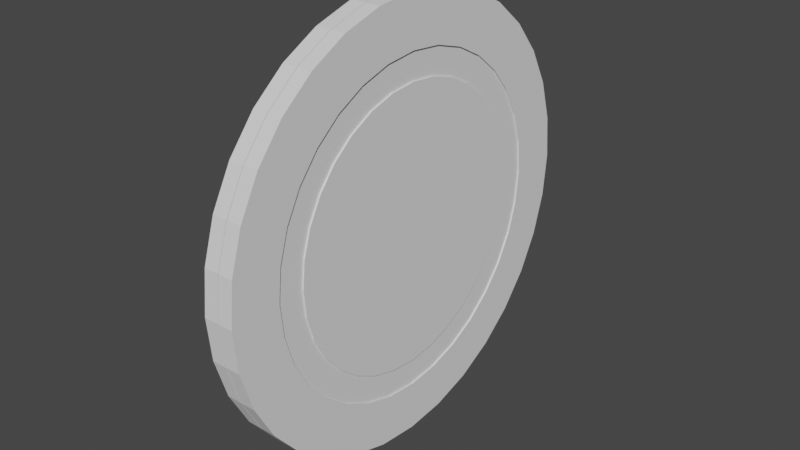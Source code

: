 # Source: rueda.blend  (saved by Blender 2.92.15; exported with 4.5.12 LTS)
import bpy
from mathutils import Matrix  # noqa: F401  (used for matrix-valued properties, if any)

bpy.ops.wm.read_factory_settings(use_empty=True)
scene = bpy.context.scene
scene.name = 'Scene'

# ---- collections
col_collection = bpy.data.collections.new('Collection'); scene.collection.children.link(col_collection)

# ---- world
world_world = bpy.data.worlds.new('World'); scene.world = world_world
world_world.use_nodes = True; world_world.node_tree.nodes.clear()
_N = world_world.node_tree.nodes; _L = world_world.node_tree.links
n0 = _N.new('ShaderNodeOutputWorld'); n0.name = 'World Output'; n0.location = (300, 300)
n1 = _N.new('ShaderNodeBackground'); n1.name = 'Background'; n1.location = (10, 300)
n1.inputs[0].default_value = (0.05088, 0.05088, 0.05088, 1.0)
_L.new(n1.outputs[0], n0.inputs[0])
n0.is_active_output = True
world_world.color = (0.05088, 0.05088, 0.05088)
world_world.use_sun_shadow = False
world_world.sun_shadow_jitter_overblur = 0.0

# ---- meshes
me_cylinder = bpy.data.meshes.new('Cylinder')
me_cylinder.from_pydata([(-8.931e-08, 0.7661, -1.0), (0.0, 1.0, 1.0), (0.1495, 0.7514, -1.0), (0.1951, 0.9808, 1.0), (0.2932, 0.7078, -1.0), (0.3827, 0.9239, 1.0), (0.4256, 0.637, -1.0), (0.5556, 0.8315, 1.0), (0.5417, 0.5417, -1.0), (0.7071, 0.7071, 1.0), (0.637, 0.4256, -1.0), (0.8315, 0.5556, 1.0), (0.7078, 0.2932, -1.0), (0.9239, 0.3827, 1.0), (0.7514, 0.1495, -1.0), (0.9808, 0.1951, 1.0), (0.7661, 3.96e-08, -1.0), (1.0, 7.55e-08, 1.0), (0.7514, -0.1495, -1.0), (0.9808, -0.1951, 1.0), (0.7078, -0.2932, -1.0), (0.9239, -0.3827, 1.0), (0.637, -0.4256, -1.0), (0.8315, -0.5556, 1.0), (0.5417, -0.5417, -1.0), (0.7071, -0.7071, 1.0), (0.4256, -0.637, -1.0), (0.5556, -0.8315, 1.0), (0.2932, -0.7078, -1.0), (0.3827, -0.9239, 1.0), (0.1495, -0.7514, -1.0), (0.1951, -0.9808, 1.0), (-2.54e-07, -0.7661, -1.0), (-3.258e-07, -1.0, 1.0), (-0.1495, -0.7514, -1.0), (-0.1951, -0.9808, 1.0), (-0.2932, -0.7078, -1.0), (-0.3827, -0.9239, 1.0), (-0.4256, -0.637, -1.0), (-0.5556, -0.8315, 1.0), (-0.5417, -0.5417, -1.0), (-0.7071, -0.7071, 1.0), (-0.637, -0.4256, -1.0), (-0.8315, -0.5556, 1.0), (-0.7078, -0.2932, -1.0), (-0.9239, -0.3827, 1.0), (-0.7514, -0.1495, -1.0), (-0.9808, -0.1951, 1.0), (-0.7661, 7.52e-07, -1.0), (-1.0, 9.656e-07, 1.0), (-0.7514, 0.1495, -1.0), (-0.9808, 0.1951, 1.0), (-0.7078, 0.2932, -1.0), (-0.9239, 0.3827, 1.0), (-0.637, 0.4256, -1.0), (-0.8315, 0.5556, 1.0), (-0.5417, 0.5417, -1.0), (-0.7071, 0.7071, 1.0), (-0.4256, 0.637, -1.0), (-0.5556, 0.8315, 1.0), (-0.2932, 0.7078, -1.0), (-0.3827, 0.9239, 1.0), (-0.1495, 0.7514, -1.0), (-0.1951, 0.9808, 1.0), (0.0, 1.0, -1.0), (0.1951, 0.9808, -1.0), (0.3827, 0.9239, -1.0), (0.5556, 0.8315, -1.0), (0.7071, 0.7071, -1.0), (0.8315, 0.5556, -1.0), (0.9239, 0.3827, -1.0), (0.9808, 0.1951, -1.0), (1.0, 7.55e-08, -1.0), (0.9808, -0.1951, -1.0), (0.9239, -0.3827, -1.0), (0.8315, -0.5556, -1.0), (0.7071, -0.7071, -1.0), (0.5556, -0.8315, -1.0), (0.3827, -0.9239, -1.0), (0.1951, -0.9808, -1.0), (-3.258e-07, -1.0, -1.0), (-0.1951, -0.9808, -1.0), (-0.3827, -0.9239, -1.0), (-0.5556, -0.8315, -1.0), (-0.7071, -0.7071, -1.0), (-0.8315, -0.5556, -1.0), (-0.9239, -0.3827, -1.0), (-0.9808, -0.1951, -1.0), (-1.0, 9.656e-07, -1.0), (-0.9808, 0.1951, -1.0), (-0.9239, 0.3827, -1.0), (-0.8315, 0.5556, -1.0), (-0.7071, 0.7071, -1.0), (-0.5556, 0.8315, -1.0), (-0.3827, 0.9239, -1.0), (-0.1951, 0.9808, -1.0), (-8.91e-08, 0.7661, -0.7726), (0.1495, 0.7514, -0.7726), (0.2932, 0.7078, -0.7726), (0.4256, 0.637, -0.7726), (0.5417, 0.5417, -0.7726), (0.637, 0.4256, -0.7726), (0.7078, 0.2932, -0.7726), (0.7514, 0.1495, -0.7726), (0.7661, 3.96e-08, -0.7726), (0.7514, -0.1495, -0.7726), (0.7078, -0.2932, -0.7726), (0.637, -0.4256, -0.7726), (0.5417, -0.5417, -0.7726), (0.4256, -0.637, -0.7726), (0.2932, -0.7078, -0.7726), (0.1495, -0.7514, -0.7726), (-2.538e-07, -0.7661, -0.7726), (-0.1495, -0.7514, -0.7726), (-0.2932, -0.7078, -0.7726), (-0.4256, -0.637, -0.7726), (-0.5417, -0.5417, -0.7726), (-0.637, -0.4256, -0.7726), (-0.7078, -0.2932, -0.7726), (-0.7514, -0.1495, -0.7726), (-0.7661, 7.52e-07, -0.7726), (-0.7514, 0.1495, -0.7726), (-0.7078, 0.2932, -0.7726), (-0.637, 0.4256, -0.7726), (-0.5417, 0.5417, -0.7726), (-0.4256, 0.637, -0.7726), (-0.2932, 0.7078, -0.7726), (-0.1495, 0.7514, -0.7726), (-1.307e-07, 0.6411, -0.7726), (0.1251, 0.6288, -0.7726), (0.2453, 0.5923, -0.7726), (0.3562, 0.533, -0.7726), (0.4533, 0.4533, -0.7726), (0.533, 0.3562, -0.7726), (0.5923, 0.2453, -0.7726), (0.6288, 0.1251, -0.7726), (0.6411, 1.527e-08, -0.7726), (0.6288, -0.1251, -0.7726), (0.5923, -0.2453, -0.7726), (0.533, -0.3562, -0.7726), (0.4533, -0.4533, -0.7726), (0.3562, -0.533, -0.7726), (0.2453, -0.5923, -0.7726), (0.1251, -0.6288, -0.7726), (-2.019e-07, -0.6411, -0.7726), (-0.1251, -0.6288, -0.7726), (-0.2453, -0.5923, -0.7726), (-0.3562, -0.533, -0.7726), (-0.4533, -0.4533, -0.7726), (-0.533, -0.3562, -0.7726), (-0.5923, -0.2453, -0.7726), (-0.6288, -0.1251, -0.7726), (-0.6411, 6.247e-07, -0.7726), (-0.6288, 0.1251, -0.7726), (-0.5923, 0.2453, -0.7726), (-0.533, 0.3562, -0.7726), (-0.4533, 0.4533, -0.7726), (-0.3562, 0.533, -0.7726), (-0.2453, 0.5923, -0.7726), (-0.1251, 0.6288, -0.7726), (-1.311e-07, 0.6411, -0.9911), (0.1251, 0.6288, -0.9911), (-0.1251, 0.6288, -0.9911), (0.2453, 0.5923, -0.9911), (0.3562, 0.533, -0.9911), (0.4533, 0.4533, -0.9911), (0.533, 0.3562, -0.9911), (0.5923, 0.2453, -0.9911), (0.6288, 0.1251, -0.9911), (0.6411, 1.527e-08, -0.9911), (0.6288, -0.1251, -0.9911), (0.5923, -0.2453, -0.9911), (0.533, -0.3562, -0.9911), (0.4533, -0.4533, -0.9911), (0.3562, -0.533, -0.9911), (0.2453, -0.5923, -0.9911), (0.1251, -0.6288, -0.9911), (-2.023e-07, -0.6411, -0.9911), (-0.1251, -0.6288, -0.9911), (-0.2453, -0.5923, -0.9911), (-0.3562, -0.533, -0.9911), (-0.4533, -0.4533, -0.9911), (-0.533, -0.3562, -0.9911), (-0.5923, -0.2453, -0.9911), (-0.6288, -0.1251, -0.9911), (-0.6411, 6.247e-07, -0.9911), (-0.6288, 0.1251, -0.9911), (-0.5923, 0.2453, -0.9911), (-0.533, 0.3562, -0.9911), (-0.4533, 0.4533, -0.9911), (-0.3562, 0.533, -0.9911), (-0.2453, 0.5923, -0.9911), (-9.982e-08, 0.7661, 3.099), (-2.545e-10, 1.0, 1.099), (0.1495, 0.7514, 3.099), (0.1951, 0.9808, 1.099), (0.2932, 0.7078, 3.099), (0.3827, 0.9239, 1.099), (0.4256, 0.637, 3.099), (0.5556, 0.8315, 1.099), (0.5417, 0.5417, 3.099), (0.7071, 0.7071, 1.099), (0.637, 0.4256, 3.099), (0.8315, 0.5556, 1.099), (0.7078, 0.2932, 3.099), (0.9239, 0.3827, 1.099), (0.7514, 0.1495, 3.099), (0.9808, 0.1951, 1.099), (0.7661, 5.987e-08, 3.099), (1.0, 6.769e-08, 1.099), (0.7514, -0.1495, 3.099), (0.9808, -0.1951, 1.099), (0.7078, -0.2932, 3.099), (0.9239, -0.3827, 1.099), (0.637, -0.4256, 3.099), (0.8315, -0.5556, 1.099), (0.5417, -0.5417, 3.099), (0.7071, -0.7071, 1.099), (0.4256, -0.637, 3.099), (0.5556, -0.8315, 1.099), (0.2932, -0.7078, 3.099), (0.3827, -0.9239, 1.099), (0.1495, -0.7514, 3.099), (0.1951, -0.9808, 1.099), (-2.646e-07, -0.7661, 3.099), (-3.261e-07, -1.0, 1.099), (-0.1495, -0.7514, 3.099), (-0.1951, -0.9808, 1.099), (-0.2932, -0.7078, 3.099), (-0.3827, -0.9239, 1.099), (-0.4256, -0.637, 3.099), (-0.5556, -0.8315, 1.099), (-0.5417, -0.5417, 3.099), (-0.7071, -0.7071, 1.099), (-0.637, -0.4256, 3.099), (-0.8315, -0.5556, 1.099), (-0.7078, -0.2932, 3.099), (-0.9239, -0.3827, 1.099), (-0.7514, -0.1495, 3.099), (-0.9808, -0.1951, 1.099), (-0.7661, 7.722e-07, 3.099), (-1.0, 9.578e-07, 1.099), (-0.7514, 0.1495, 3.099), (-0.9808, 0.1951, 1.099), (-0.7078, 0.2932, 3.099), (-0.9239, 0.3827, 1.099), (-0.637, 0.4256, 3.099), (-0.8315, 0.5556, 1.099), (-0.5417, 0.5417, 3.099), (-0.7071, 0.7071, 1.099), (-0.4256, 0.637, 3.099), (-0.5556, 0.8315, 1.099), (-0.2932, 0.7078, 3.099), (-0.3827, 0.9239, 1.099), (-0.1495, 0.7514, 3.099), (-0.1951, 0.9808, 1.099), (-1.051e-08, 1.0, 3.099), (0.1951, 0.9808, 3.099), (0.3827, 0.9239, 3.099), (0.5556, 0.8315, 3.099), (0.7071, 0.7071, 3.099), (0.8315, 0.5556, 3.099), (0.9239, 0.3827, 3.099), (0.9808, 0.1951, 3.099), (1.0, 9.577e-08, 3.099), (0.9808, -0.1951, 3.099), (0.9239, -0.3827, 3.099), (0.8315, -0.5556, 3.099), (0.7071, -0.7071, 3.099), (0.5556, -0.8315, 3.099), (0.3827, -0.9239, 3.099), (0.1951, -0.9808, 3.099), (-3.364e-07, -1.0, 3.099), (-0.1951, -0.9808, 3.099), (-0.3827, -0.9239, 3.099), (-0.5556, -0.8315, 3.099), (-0.7071, -0.7071, 3.099), (-0.8315, -0.5556, 3.099), (-0.9239, -0.3827, 3.099), (-0.9808, -0.1951, 3.099), (-1.0, 9.859e-07, 3.099), (-0.9808, 0.1951, 3.099), (-0.9239, 0.3827, 3.099), (-0.8315, 0.5556, 3.099), (-0.7071, 0.7071, 3.099), (-0.5556, 0.8315, 3.099), (-0.3827, 0.9239, 3.099), (-0.1951, 0.9808, 3.099), (-9.844e-08, 0.7661, 2.872), (0.1495, 0.7514, 2.872), (0.2932, 0.7078, 2.872), (0.4256, 0.637, 2.872), (0.5417, 0.5417, 2.872), (0.637, 0.4256, 2.872), (0.7078, 0.2932, 2.872), (0.7514, 0.1495, 2.872), (0.7661, 5.668e-08, 2.872), (0.7514, -0.1495, 2.872), (0.7078, -0.2932, 2.872), (0.637, -0.4256, 2.872), (0.5417, -0.5417, 2.872), (0.4256, -0.637, 2.872), (0.2932, -0.7078, 2.872), (0.1495, -0.7514, 2.872), (-2.632e-07, -0.7661, 2.872), (-0.1495, -0.7514, 2.872), (-0.2932, -0.7078, 2.872), (-0.4256, -0.637, 2.872), (-0.5417, -0.5417, 2.872), (-0.637, -0.4256, 2.872), (-0.7078, -0.2932, 2.872), (-0.7514, -0.1495, 2.872), (-0.7661, 7.69e-07, 2.872), (-0.7514, 0.1495, 2.872), (-0.7078, 0.2932, 2.872), (-0.637, 0.4256, 2.872), (-0.5417, 0.5417, 2.872), (-0.4256, 0.637, 2.872), (-0.2932, 0.7078, 2.872), (-0.1495, 0.7514, 2.872), (-1.401e-07, 0.6411, 2.872), (0.1251, 0.6288, 2.872), (0.2453, 0.5923, 2.872), (0.3562, 0.533, 2.872), (0.4533, 0.4533, 2.872), (0.533, 0.3562, 2.872), (0.5923, 0.2453, 2.872), (0.6288, 0.1251, 2.872), (0.6411, 3.234e-08, 2.872), (0.6288, -0.1251, 2.872), (0.5923, -0.2453, 2.872), (0.533, -0.3562, 2.872), (0.4533, -0.4533, 2.872), (0.3562, -0.533, 2.872), (0.2453, -0.5923, 2.872), (0.1251, -0.6288, 2.872), (-2.112e-07, -0.6411, 2.872), (-0.1251, -0.6288, 2.872), (-0.2453, -0.5923, 2.872), (-0.3562, -0.533, 2.872), (-0.4533, -0.4533, 2.872), (-0.533, -0.3562, 2.872), (-0.5923, -0.2453, 2.872), (-0.6288, -0.1251, 2.872), (-0.6411, 6.418e-07, 2.872), (-0.6288, 0.1251, 2.872), (-0.5923, 0.2453, 2.872), (-0.533, 0.3562, 2.872), (-0.4533, 0.4533, 2.872), (-0.3562, 0.533, 2.872), (-0.2453, 0.5923, 2.872), (-0.1251, 0.6288, 2.872), (-1.416e-07, 0.6411, 3.09), (0.1251, 0.6288, 3.09), (-0.1251, 0.6288, 3.09), (0.2453, 0.5923, 3.09), (0.3562, 0.533, 3.09), (0.4533, 0.4533, 3.09), (0.533, 0.3562, 3.09), (0.5923, 0.2453, 3.09), (0.6288, 0.1251, 3.09), (0.6411, 3.541e-08, 3.09), (0.6288, -0.1251, 3.09), (0.5923, -0.2453, 3.09), (0.533, -0.3562, 3.09), (0.4533, -0.4533, 3.09), (0.3562, -0.533, 3.09), (0.2453, -0.5923, 3.09), (0.1251, -0.6288, 3.09), (-2.127e-07, -0.6411, 3.09), (-0.1251, -0.6288, 3.09), (-0.2453, -0.5923, 3.09), (-0.3562, -0.533, 3.09), (-0.4533, -0.4533, 3.09), (-0.533, -0.3562, 3.09), (-0.5923, -0.2453, 3.09), (-0.6288, -0.1251, 3.09), (-0.6411, 6.448e-07, 3.09), (-0.6288, 0.1251, 3.09), (-0.5923, 0.2453, 3.09), (-0.533, 0.3562, 3.09), (-0.4533, 0.4533, 3.09), (-0.3562, 0.533, 3.09), (-0.2453, 0.5923, 3.09)], [], [(64, 1, 3, 65), (65, 3, 5, 66), (66, 5, 7, 67), (67, 7, 9, 68), (68, 9, 11, 69), (69, 11, 13, 70), (70, 13, 15, 71), (71, 15, 17, 72), (72, 17, 19, 73), (73, 19, 21, 74), (74, 21, 23, 75), (75, 23, 25, 76), (76, 25, 27, 77), (77, 27, 29, 78), (78, 29, 31, 79), (79, 31, 33, 80), (80, 33, 35, 81), (81, 35, 37, 82), (82, 37, 39, 83), (83, 39, 41, 84), (84, 41, 43, 85), (85, 43, 45, 86), (86, 45, 47, 87), (87, 47, 49, 88), (88, 49, 51, 89), (89, 51, 53, 90), (90, 53, 55, 91), (91, 55, 57, 92), (92, 57, 59, 93), (93, 59, 61, 94), (3, 1, 63, 61, 59, 57, 55, 53, 51, 49, 47, 45, 43, 41, 39, 37, 35, 33, 31, 29, 27, 25, 23, 21, 19, 17, 15, 13, 11, 9, 7, 5), (94, 61, 63, 95), (95, 63, 1, 64), (46, 48, 120, 119), (2, 0, 64, 65), (4, 2, 65, 66), (6, 4, 66, 67), (8, 6, 67, 68), (10, 8, 68, 69), (12, 10, 69, 70), (14, 12, 70, 71), (16, 14, 71, 72), (18, 16, 72, 73), (20, 18, 73, 74), (22, 20, 74, 75), (24, 22, 75, 76), (26, 24, 76, 77), (28, 26, 77, 78), (30, 28, 78, 79), (32, 30, 79, 80), (34, 32, 80, 81), (36, 34, 81, 82), (38, 36, 82, 83), (40, 38, 83, 84), (42, 40, 84, 85), (44, 42, 85, 86), (46, 44, 86, 87), (48, 46, 87, 88), (50, 48, 88, 89), (52, 50, 89, 90), (54, 52, 90, 91), (56, 54, 91, 92), (58, 56, 92, 93), (60, 58, 93, 94), (62, 60, 94, 95), (0, 62, 95, 64), (129, 130, 163, 161), (20, 22, 107, 106), (48, 50, 121, 120), (22, 24, 108, 107), (50, 52, 122, 121), (24, 26, 109, 108), (52, 54, 123, 122), (26, 28, 110, 109), (0, 2, 97, 96), (54, 56, 124, 123), (28, 30, 111, 110), (2, 4, 98, 97), (56, 58, 125, 124), (30, 32, 112, 111), (4, 6, 99, 98), (58, 60, 126, 125), (32, 34, 113, 112), (6, 8, 100, 99), (60, 62, 127, 126), (34, 36, 114, 113), (8, 10, 101, 100), (62, 0, 96, 127), (36, 38, 115, 114), (10, 12, 102, 101), (38, 40, 116, 115), (12, 14, 103, 102), (40, 42, 117, 116), (14, 16, 104, 103), (42, 44, 118, 117), (16, 18, 105, 104), (44, 46, 119, 118), (18, 20, 106, 105), (96, 97, 129, 128), (97, 98, 130, 129), (98, 99, 131, 130), (99, 100, 132, 131), (100, 101, 133, 132), (101, 102, 134, 133), (102, 103, 135, 134), (103, 104, 136, 135), (104, 105, 137, 136), (105, 106, 138, 137), (106, 107, 139, 138), (107, 108, 140, 139), (108, 109, 141, 140), (109, 110, 142, 141), (110, 111, 143, 142), (111, 112, 144, 143), (112, 113, 145, 144), (113, 114, 146, 145), (114, 115, 147, 146), (115, 116, 148, 147), (116, 117, 149, 148), (117, 118, 150, 149), (118, 119, 151, 150), (119, 120, 152, 151), (120, 121, 153, 152), (121, 122, 154, 153), (122, 123, 155, 154), (123, 124, 156, 155), (124, 125, 157, 156), (125, 126, 158, 157), (126, 127, 159, 158), (127, 96, 128, 159), (160, 161, 163, 164, 165, 166, 167, 168, 169, 170, 171, 172, 173, 174, 175, 176, 177, 178, 179, 180, 181, 182, 183, 184, 185, 186, 187, 188, 189, 190, 191, 162), (156, 157, 190, 189), (143, 144, 177, 176), (130, 131, 164, 163), (157, 158, 191, 190), (144, 145, 178, 177), (131, 132, 165, 164), (158, 159, 162, 191), (145, 146, 179, 178), (132, 133, 166, 165), (146, 147, 180, 179), (133, 134, 167, 166), (147, 148, 181, 180), (134, 135, 168, 167), (148, 149, 182, 181), (135, 136, 169, 168), (149, 150, 183, 182), (136, 137, 170, 169), (150, 151, 184, 183), (137, 138, 171, 170), (151, 152, 185, 184), (138, 139, 172, 171), (152, 153, 186, 185), (139, 140, 173, 172), (153, 154, 187, 186), (140, 141, 174, 173), (128, 129, 161, 160), (154, 155, 188, 187), (141, 142, 175, 174), (159, 128, 160, 162), (155, 156, 189, 188), (142, 143, 176, 175), (256, 193, 195, 257), (257, 195, 197, 258), (258, 197, 199, 259), (259, 199, 201, 260), (260, 201, 203, 261), (261, 203, 205, 262), (262, 205, 207, 263), (263, 207, 209, 264), (264, 209, 211, 265), (265, 211, 213, 266), (266, 213, 215, 267), (267, 215, 217, 268), (268, 217, 219, 269), (269, 219, 221, 270), (270, 221, 223, 271), (271, 223, 225, 272), (272, 225, 227, 273), (273, 227, 229, 274), (274, 229, 231, 275), (275, 231, 233, 276), (276, 233, 235, 277), (277, 235, 237, 278), (278, 237, 239, 279), (279, 239, 241, 280), (280, 241, 243, 281), (281, 243, 245, 282), (282, 245, 247, 283), (283, 247, 249, 284), (284, 249, 251, 285), (285, 251, 253, 286), (195, 193, 255, 253, 251, 249, 247, 245, 243, 241, 239, 237, 235, 233, 231, 229, 227, 225, 223, 221, 219, 217, 215, 213, 211, 209, 207, 205, 203, 201, 199, 197), (286, 253, 255, 287), (287, 255, 193, 256), (238, 240, 312, 311), (194, 192, 256, 257), (196, 194, 257, 258), (198, 196, 258, 259), (200, 198, 259, 260), (202, 200, 260, 261), (204, 202, 261, 262), (206, 204, 262, 263), (208, 206, 263, 264), (210, 208, 264, 265), (212, 210, 265, 266), (214, 212, 266, 267), (216, 214, 267, 268), (218, 216, 268, 269), (220, 218, 269, 270), (222, 220, 270, 271), (224, 222, 271, 272), (226, 224, 272, 273), (228, 226, 273, 274), (230, 228, 274, 275), (232, 230, 275, 276), (234, 232, 276, 277), (236, 234, 277, 278), (238, 236, 278, 279), (240, 238, 279, 280), (242, 240, 280, 281), (244, 242, 281, 282), (246, 244, 282, 283), (248, 246, 283, 284), (250, 248, 284, 285), (252, 250, 285, 286), (254, 252, 286, 287), (192, 254, 287, 256), (321, 322, 355, 353), (212, 214, 299, 298), (240, 242, 313, 312), (214, 216, 300, 299), (242, 244, 314, 313), (216, 218, 301, 300), (244, 246, 315, 314), (218, 220, 302, 301), (192, 194, 289, 288), (246, 248, 316, 315), (220, 222, 303, 302), (194, 196, 290, 289), (248, 250, 317, 316), (222, 224, 304, 303), (196, 198, 291, 290), (250, 252, 318, 317), (224, 226, 305, 304), (198, 200, 292, 291), (252, 254, 319, 318), (226, 228, 306, 305), (200, 202, 293, 292), (254, 192, 288, 319), (228, 230, 307, 306), (202, 204, 294, 293), (230, 232, 308, 307), (204, 206, 295, 294), (232, 234, 309, 308), (206, 208, 296, 295), (234, 236, 310, 309), (208, 210, 297, 296), (236, 238, 311, 310), (210, 212, 298, 297), (288, 289, 321, 320), (289, 290, 322, 321), (290, 291, 323, 322), (291, 292, 324, 323), (292, 293, 325, 324), (293, 294, 326, 325), (294, 295, 327, 326), (295, 296, 328, 327), (296, 297, 329, 328), (297, 298, 330, 329), (298, 299, 331, 330), (299, 300, 332, 331), (300, 301, 333, 332), (301, 302, 334, 333), (302, 303, 335, 334), (303, 304, 336, 335), (304, 305, 337, 336), (305, 306, 338, 337), (306, 307, 339, 338), (307, 308, 340, 339), (308, 309, 341, 340), (309, 310, 342, 341), (310, 311, 343, 342), (311, 312, 344, 343), (312, 313, 345, 344), (313, 314, 346, 345), (314, 315, 347, 346), (315, 316, 348, 347), (316, 317, 349, 348), (317, 318, 350, 349), (318, 319, 351, 350), (319, 288, 320, 351), (352, 353, 355, 356, 357, 358, 359, 360, 361, 362, 363, 364, 365, 366, 367, 368, 369, 370, 371, 372, 373, 374, 375, 376, 377, 378, 379, 380, 381, 382, 383, 354), (348, 349, 382, 381), (335, 336, 369, 368), (322, 323, 356, 355), (349, 350, 383, 382), (336, 337, 370, 369), (323, 324, 357, 356), (350, 351, 354, 383), (337, 338, 371, 370), (324, 325, 358, 357), (338, 339, 372, 371), (325, 326, 359, 358), (339, 340, 373, 372), (326, 327, 360, 359), (340, 341, 374, 373), (327, 328, 361, 360), (341, 342, 375, 374), (328, 329, 362, 361), (342, 343, 376, 375), (329, 330, 363, 362), (343, 344, 377, 376), (330, 331, 364, 363), (344, 345, 378, 377), (331, 332, 365, 364), (345, 346, 379, 378), (332, 333, 366, 365), (320, 321, 353, 352), (346, 347, 380, 379), (333, 334, 367, 366), (351, 320, 352, 354), (347, 348, 381, 380), (334, 335, 368, 367)])
_uv = me_cylinder.uv_layers.new(name='UVMap')
_uv.uv.foreach_set('vector', [1.0, 0.5, 1.0, 1.0, 0.9688, 1.0, 0.9688, 0.5, 0.9688, 0.5, 0.9688, 1.0, 0.9375, 1.0, 0.9375, 0.5, 0.9375, 0.5, 0.9375, 1.0, 0.9062, 1.0, 0.9062, 0.5, 0.9062, 0.5, 0.9062, 1.0, 0.875, 1.0, 0.875, 0.5, 0.875, 0.5, 0.875, 1.0, 0.8438, 1.0, 0.8438, 0.5, 0.8438, 0.5, 0.8438, 1.0, 0.8125, 1.0, 0.8125, 0.5, 0.8125, 0.5, 0.8125, 1.0, 0.7812, 1.0, 0.7812, 0.5, 0.7812, 0.5, 0.7812, 1.0, 0.75, 1.0, 0.75, 0.5, 0.75, 0.5, 0.75, 1.0, 0.7188, 1.0, 0.7188, 0.5, 0.7188, 0.5, 0.7188, 1.0, 0.6875, 1.0, 0.6875, 0.5, 0.6875, 0.5, 0.6875, 1.0, 0.6562, 1.0, 0.6562, 0.5, 0.6562, 0.5, 0.6562, 1.0, 0.625, 1.0, 0.625, 0.5, 0.625, 0.5, 0.625, 1.0, 0.5938, 1.0, 0.5938, 0.5, 0.5938, 0.5, 0.5938, 1.0, 0.5625, 1.0, 0.5625, 0.5, 0.5625, 0.5, 0.5625, 1.0, 0.5312, 1.0, 0.5312, 0.5, 0.5312, 0.5, 0.5312, 1.0, 0.5, 1.0, 0.5, 0.5, 0.5, 0.5, 0.5, 1.0, 0.4688, 1.0, 0.4688, 0.5, 0.4688, 0.5, 0.4688, 1.0, 0.4375, 1.0, 0.4375, 0.5, 0.4375, 0.5, 0.4375, 1.0, 0.4062, 1.0, 0.4062, 0.5, 0.4062, 0.5, 0.4062, 1.0, 0.375, 1.0, 0.375, 0.5, 0.375, 0.5, 0.375, 1.0, 0.3438, 1.0, 0.3438, 0.5, 0.3438, 0.5, 0.3438, 1.0, 0.3125, 1.0, 0.3125, 0.5, 0.3125, 0.5, 0.3125, 1.0, 0.2812, 1.0, 0.2812, 0.5, 0.2812, 0.5, 0.2812, 1.0, 0.25, 1.0, 0.25, 0.5, 0.25, 0.5, 0.25, 1.0, 0.2188, 1.0, 0.2188, 0.5, 0.2188, 0.5, 0.2188, 1.0, 0.1875, 1.0, 0.1875, 0.5, 0.1875, 0.5, 0.1875, 1.0, 0.1562, 1.0, 0.1562, 0.5, 0.1562, 0.5, 0.1562, 1.0, 0.125, 1.0, 0.125, 0.5, 0.125, 0.5, 0.125, 1.0, 0.09375, 1.0, 0.09375, 0.5, 0.09375, 0.5, 0.09375, 1.0, 0.0625, 1.0, 0.0625, 0.5, 0.2968, 0.4854, 0.25, 0.49, 0.2032, 0.4854, 0.1582, 0.4717, 0.1167, 0.4496, 0.08029, 0.4197, 0.05045, 0.3833, 0.02827, 0.3418, 0.01461, 0.2968, 0.01, 0.25, 0.01461, 0.2032, 0.02827, 0.1582, 0.05045, 0.1167, 0.08029, 0.08029, 0.1167, 0.05045, 0.1582, 0.02827, 0.2032, 0.01461, 0.25, 0.01, 0.2968, 0.01461, 0.3418, 0.02827, 0.3833, 0.05045, 0.4197, 0.08029, 0.4496, 0.1167, 0.4717, 0.1582, 0.4854, 0.2032, 0.49, 0.25, 0.4854, 0.2968, 0.4717, 0.3418, 0.4496, 0.3833, 0.4197, 0.4197, 0.3833, 0.4496, 0.3418, 0.4717, 0.0625, 0.5, 0.0625, 1.0, 0.03125, 1.0, 0.03125, 0.5, 0.03125, 0.5, 0.03125, 1.0, 0.0, 1.0, 0.0, 0.5, 0.5697, 0.2141, 0.5661, 0.25, 0.5661, 0.25, 0.5697, 0.2141, 0.7859, 0.4303, 0.75, 0.4339, 0.75, 0.49, 0.7968, 0.4854, 0.8204, 0.4199, 0.7859, 0.4303, 0.7968, 0.4854, 0.8418, 0.4717, 0.8521, 0.4029, 0.8204, 0.4199, 0.8418, 0.4717, 0.8833, 0.4496, 0.88, 0.38, 0.8521, 0.4029, 0.8833, 0.4496, 0.9197, 0.4197, 0.9029, 0.3521, 0.88, 0.38, 0.9197, 0.4197, 0.9496, 0.3833, 0.9199, 0.3204, 0.9029, 0.3521, 0.9496, 0.3833, 0.9717, 0.3418, 0.9303, 0.2859, 0.9199, 0.3204, 0.9717, 0.3418, 0.9854, 0.2968, 0.9339, 0.25, 0.9303, 0.2859, 0.9854, 0.2968, 0.99, 0.25, 0.9303, 0.2141, 0.9339, 0.25, 0.99, 0.25, 0.9854, 0.2032, 0.9199, 0.1796, 0.9303, 0.2141, 0.9854, 0.2032, 0.9717, 0.1582, 0.9029, 0.1479, 0.9199, 0.1796, 0.9717, 0.1582, 0.9496, 0.1167, 0.88, 0.12, 0.9029, 0.1479, 0.9496, 0.1167, 0.9197, 0.08029, 0.8521, 0.09712, 0.88, 0.12, 0.9197, 0.08029, 0.8833, 0.05045, 0.8204, 0.08013, 0.8521, 0.09712, 0.8833, 0.05045, 0.8418, 0.02827, 0.7859, 0.06967, 0.8204, 0.08013, 0.8418, 0.02827, 0.7968, 0.01461, 0.75, 0.06614, 0.7859, 0.06967, 0.7968, 0.01461, 0.75, 0.01, 0.7141, 0.06967, 0.75, 0.06614, 0.75, 0.01, 0.7032, 0.01461, 0.6796, 0.08013, 0.7141, 0.06967, 0.7032, 0.01461, 0.6582, 0.02827, 0.6479, 0.09712, 0.6796, 0.08013, 0.6582, 0.02827, 0.6167, 0.05045, 0.62, 0.12, 0.6479, 0.09712, 0.6167, 0.05045, 0.5803, 0.08029, 0.5971, 0.1479, 0.62, 0.12, 0.5803, 0.08029, 0.5504, 0.1167, 0.5801, 0.1796, 0.5971, 0.1479, 0.5504, 0.1167, 0.5283, 0.1582, 0.5697, 0.2141, 0.5801, 0.1796, 0.5283, 0.1582, 0.5146, 0.2032, 0.5661, 0.25, 0.5697, 0.2141, 0.5146, 0.2032, 0.51, 0.25, 0.5697, 0.2859, 0.5661, 0.25, 0.51, 0.25, 0.5146, 0.2968, 0.5801, 0.3204, 0.5697, 0.2859, 0.5146, 0.2968, 0.5283, 0.3418, 0.5971, 0.3521, 0.5801, 0.3204, 0.5283, 0.3418, 0.5504, 0.3833, 0.62, 0.38, 0.5971, 0.3521, 0.5504, 0.3833, 0.5803, 0.4197, 0.6479, 0.4029, 0.62, 0.38, 0.5803, 0.4197, 0.6167, 0.4496, 0.6796, 0.4199, 0.6479, 0.4029, 0.6167, 0.4496, 0.6582, 0.4717, 0.7141, 0.4303, 0.6796, 0.4199, 0.6582, 0.4717, 0.7032, 0.4854, 0.75, 0.4339, 0.7141, 0.4303, 0.7032, 0.4854, 0.75, 0.49, 0.78, 0.4009, 0.8089, 0.3921, 0.8089, 0.3921, 0.78, 0.4009, 0.9199, 0.1796, 0.9029, 0.1479, 0.9029, 0.1479, 0.9199, 0.1796, 0.5661, 0.25, 0.5697, 0.2859, 0.5697, 0.2859, 0.5661, 0.25, 0.9029, 0.1479, 0.88, 0.12, 0.88, 0.12, 0.9029, 0.1479, 0.5697, 0.2859, 0.5801, 0.3204, 0.5801, 0.3204, 0.5697, 0.2859, 0.88, 0.12, 0.8521, 0.09712, 0.8521, 0.09712, 0.88, 0.12, 0.5801, 0.3204, 0.5971, 0.3521, 0.5971, 0.3521, 0.5801, 0.3204, 0.8521, 0.09712, 0.8204, 0.08013, 0.8204, 0.08013, 0.8521, 0.09712, 0.75, 0.4339, 0.7859, 0.4303, 0.7859, 0.4303, 0.75, 0.4339, 0.5971, 0.3521, 0.62, 0.38, 0.62, 0.38, 0.5971, 0.3521, 0.8204, 0.08013, 0.7859, 0.06967, 0.7859, 0.06967, 0.8204, 0.08013, 0.7859, 0.4303, 0.8204, 0.4199, 0.8204, 0.4199, 0.7859, 0.4303, 0.62, 0.38, 0.6479, 0.4029, 0.6479, 0.4029, 0.62, 0.38, 0.7859, 0.06967, 0.75, 0.06614, 0.75, 0.06614, 0.7859, 0.06967, 0.8204, 0.4199, 0.8521, 0.4029, 0.8521, 0.4029, 0.8204, 0.4199, 0.6479, 0.4029, 0.6796, 0.4199, 0.6796, 0.4199, 0.6479, 0.4029, 0.75, 0.06614, 0.7141, 0.06967, 0.7141, 0.06967, 0.75, 0.06614, 0.8521, 0.4029, 0.88, 0.38, 0.88, 0.38, 0.8521, 0.4029, 0.6796, 0.4199, 0.7141, 0.4303, 0.7141, 0.4303, 0.6796, 0.4199, 0.7141, 0.06967, 0.6796, 0.08013, 0.6796, 0.08013, 0.7141, 0.06967, 0.88, 0.38, 0.9029, 0.3521, 0.9029, 0.3521, 0.88, 0.38, 0.7141, 0.4303, 0.75, 0.4339, 0.75, 0.4339, 0.7141, 0.4303, 0.6796, 0.08013, 0.6479, 0.09712, 0.6479, 0.09712, 0.6796, 0.08013, 0.9029, 0.3521, 0.9199, 0.3204, 0.9199, 0.3204, 0.9029, 0.3521, 0.6479, 0.09712, 0.62, 0.12, 0.62, 0.12, 0.6479, 0.09712, 0.9199, 0.3204, 0.9303, 0.2859, 0.9303, 0.2859, 0.9199, 0.3204, 0.62, 0.12, 0.5971, 0.1479, 0.5971, 0.1479, 0.62, 0.12, 0.9303, 0.2859, 0.9339, 0.25, 0.9339, 0.25, 0.9303, 0.2859, 0.5971, 0.1479, 0.5801, 0.1796, 0.5801, 0.1796, 0.5971, 0.1479, 0.9339, 0.25, 0.9303, 0.2141, 0.9303, 0.2141, 0.9339, 0.25, 0.5801, 0.1796, 0.5697, 0.2141, 0.5697, 0.2141, 0.5801, 0.1796, 0.9303, 0.2141, 0.9199, 0.1796, 0.9199, 0.1796, 0.9303, 0.2141, 0.75, 0.4339, 0.7859, 0.4303, 0.78, 0.4009, 0.75, 0.4039, 0.7859, 0.4303, 0.8204, 0.4199, 0.8089, 0.3921, 0.78, 0.4009, 0.8204, 0.4199, 0.8521, 0.4029, 0.8355, 0.3779, 0.8089, 0.3921, 0.8521, 0.4029, 0.88, 0.38, 0.8588, 0.3588, 0.8355, 0.3779, 0.88, 0.38, 0.9029, 0.3521, 0.8779, 0.3355, 0.8588, 0.3588, 0.9029, 0.3521, 0.9199, 0.3204, 0.8921, 0.3089, 0.8779, 0.3355, 0.9199, 0.3204, 0.9303, 0.2859, 0.9009, 0.28, 0.8921, 0.3089, 0.9303, 0.2859, 0.9339, 0.25, 0.9039, 0.25, 0.9009, 0.28, 0.9339, 0.25, 0.9303, 0.2141, 0.9009, 0.22, 0.9039, 0.25, 0.9303, 0.2141, 0.9199, 0.1796, 0.8921, 0.1911, 0.9009, 0.22, 0.9199, 0.1796, 0.9029, 0.1479, 0.8779, 0.1645, 0.8921, 0.1911, 0.9029, 0.1479, 0.88, 0.12, 0.8588, 0.1412, 0.8779, 0.1645, 0.88, 0.12, 0.8521, 0.09712, 0.8355, 0.1221, 0.8588, 0.1412, 0.8521, 0.09712, 0.8204, 0.08013, 0.8089, 0.1079, 0.8355, 0.1221, 0.8204, 0.08013, 0.7859, 0.06967, 0.78, 0.0991, 0.8089, 0.1079, 0.7859, 0.06967, 0.75, 0.06614, 0.75, 0.09614, 0.78, 0.0991, 0.75, 0.06614, 0.7141, 0.06967, 0.72, 0.0991, 0.75, 0.09614, 0.7141, 0.06967, 0.6796, 0.08013, 0.6911, 0.1079, 0.72, 0.0991, 0.6796, 0.08013, 0.6479, 0.09712, 0.6645, 0.1221, 0.6911, 0.1079, 0.6479, 0.09712, 0.62, 0.12, 0.6412, 0.1412, 0.6645, 0.1221, 0.62, 0.12, 0.5971, 0.1479, 0.6221, 0.1645, 0.6412, 0.1412, 0.5971, 0.1479, 0.5801, 0.1796, 0.6079, 0.1911, 0.6221, 0.1645, 0.5801, 0.1796, 0.5697, 0.2141, 0.5991, 0.22, 0.6079, 0.1911, 0.5697, 0.2141, 0.5661, 0.25, 0.5961, 0.25, 0.5991, 0.22, 0.5661, 0.25, 0.5697, 0.2859, 0.5991, 0.28, 0.5961, 0.25, 0.5697, 0.2859, 0.5801, 0.3204, 0.6079, 0.3089, 0.5991, 0.28, 0.5801, 0.3204, 0.5971, 0.3521, 0.6221, 0.3355, 0.6079, 0.3089, 0.5971, 0.3521, 0.62, 0.38, 0.6412, 0.3588, 0.6221, 0.3355, 0.62, 0.38, 0.6479, 0.4029, 0.6645, 0.3779, 0.6412, 0.3588, 0.6479, 0.4029, 0.6796, 0.4199, 0.6911, 0.3921, 0.6645, 0.3779, 0.6796, 0.4199, 0.7141, 0.4303, 0.72, 0.4009, 0.6911, 0.3921, 0.7141, 0.4303, 0.75, 0.4339, 0.75, 0.4039, 0.72, 0.4009, 0.75, 0.4039, 0.78, 0.4009, 0.8089, 0.3921, 0.8355, 0.3779, 0.8588, 0.3588, 0.8779, 0.3355, 0.8921, 0.3089, 0.9009, 0.28, 0.9039, 0.25, 0.9009, 0.22, 0.8921, 0.1911, 0.8779, 0.1645, 0.8588, 0.1412, 0.8355, 0.1221, 0.8089, 0.1079, 0.78, 0.0991, 0.75, 0.09614, 0.72, 0.0991, 0.6911, 0.1079, 0.6645, 0.1221, 0.6412, 0.1412, 0.6221, 0.1645, 0.6079, 0.1911, 0.5991, 0.22, 0.5961, 0.25, 0.5991, 0.28, 0.6079, 0.3089, 0.6221, 0.3355, 0.6412, 0.3588, 0.6645, 0.3779, 0.6911, 0.3921, 0.72, 0.4009, 0.6412, 0.3588, 0.6645, 0.3779, 0.6645, 0.3779, 0.6412, 0.3588, 0.78, 0.0991, 0.75, 0.09614, 0.75, 0.09614, 0.78, 0.0991, 0.8089, 0.3921, 0.8355, 0.3779, 0.8355, 0.3779, 0.8089, 0.3921, 0.6645, 0.3779, 0.6911, 0.3921, 0.6911, 0.3921, 0.6645, 0.3779, 0.75, 0.09614, 0.72, 0.0991, 0.72, 0.0991, 0.75, 0.09614, 0.8355, 0.3779, 0.8588, 0.3588, 0.8588, 0.3588, 0.8355, 0.3779, 0.6911, 0.3921, 0.72, 0.4009, 0.72, 0.4009, 0.6911, 0.3921, 0.72, 0.0991, 0.6911, 0.1079, 0.6911, 0.1079, 0.72, 0.0991, 0.8588, 0.3588, 0.8779, 0.3355, 0.8779, 0.3355, 0.8588, 0.3588, 0.6911, 0.1079, 0.6645, 0.1221, 0.6645, 0.1221, 0.6911, 0.1079, 0.8779, 0.3355, 0.8921, 0.3089, 0.8921, 0.3089, 0.8779, 0.3355, 0.6645, 0.1221, 0.6412, 0.1412, 0.6412, 0.1412, 0.6645, 0.1221, 0.8921, 0.3089, 0.9009, 0.28, 0.9009, 0.28, 0.8921, 0.3089, 0.6412, 0.1412, 0.6221, 0.1645, 0.6221, 0.1645, 0.6412, 0.1412, 0.9009, 0.28, 0.9039, 0.25, 0.9039, 0.25, 0.9009, 0.28, 0.6221, 0.1645, 0.6079, 0.1911, 0.6079, 0.1911, 0.6221, 0.1645, 0.9039, 0.25, 0.9009, 0.22, 0.9009, 0.22, 0.9039, 0.25, 0.6079, 0.1911, 0.5991, 0.22, 0.5991, 0.22, 0.6079, 0.1911, 0.9009, 0.22, 0.8921, 0.1911, 0.8921, 0.1911, 0.9009, 0.22, 0.5991, 0.22, 0.5961, 0.25, 0.5961, 0.25, 0.5991, 0.22, 0.8921, 0.1911, 0.8779, 0.1645, 0.8779, 0.1645, 0.8921, 0.1911, 0.5961, 0.25, 0.5991, 0.28, 0.5991, 0.28, 0.5961, 0.25, 0.8779, 0.1645, 0.8588, 0.1412, 0.8588, 0.1412, 0.8779, 0.1645, 0.5991, 0.28, 0.6079, 0.3089, 0.6079, 0.3089, 0.5991, 0.28, 0.8588, 0.1412, 0.8355, 0.1221, 0.8355, 0.1221, 0.8588, 0.1412, 0.75, 0.4039, 0.78, 0.4009, 0.78, 0.4009, 0.75, 0.4039, 0.6079, 0.3089, 0.6221, 0.3355, 0.6221, 0.3355, 0.6079, 0.3089, 0.8355, 0.1221, 0.8089, 0.1079, 0.8089, 0.1079, 0.8355, 0.1221, 0.72, 0.4009, 0.75, 0.4039, 0.75, 0.4039, 0.72, 0.4009, 0.6221, 0.3355, 0.6412, 0.3588, 0.6412, 0.3588, 0.6221, 0.3355, 0.8089, 0.1079, 0.78, 0.0991, 0.78, 0.0991, 0.8089, 0.1079, 1.0, 0.5, 1.0, 1.0, 0.9688, 1.0, 0.9688, 0.5, 0.9688, 0.5, 0.9688, 1.0, 0.9375, 1.0, 0.9375, 0.5, 0.9375, 0.5, 0.9375, 1.0, 0.9062, 1.0, 0.9062, 0.5, 0.9062, 0.5, 0.9062, 1.0, 0.875, 1.0, 0.875, 0.5, 0.875, 0.5, 0.875, 1.0, 0.8438, 1.0, 0.8438, 0.5, 0.8438, 0.5, 0.8438, 1.0, 0.8125, 1.0, 0.8125, 0.5, 0.8125, 0.5, 0.8125, 1.0, 0.7812, 1.0, 0.7812, 0.5, 0.7812, 0.5, 0.7812, 1.0, 0.75, 1.0, 0.75, 0.5, 0.75, 0.5, 0.75, 1.0, 0.7188, 1.0, 0.7188, 0.5, 0.7188, 0.5, 0.7188, 1.0, 0.6875, 1.0, 0.6875, 0.5, 0.6875, 0.5, 0.6875, 1.0, 0.6562, 1.0, 0.6562, 0.5, 0.6562, 0.5, 0.6562, 1.0, 0.625, 1.0, 0.625, 0.5, 0.625, 0.5, 0.625, 1.0, 0.5938, 1.0, 0.5938, 0.5, 0.5938, 0.5, 0.5938, 1.0, 0.5625, 1.0, 0.5625, 0.5, 0.5625, 0.5, 0.5625, 1.0, 0.5312, 1.0, 0.5312, 0.5, 0.5312, 0.5, 0.5312, 1.0, 0.5, 1.0, 0.5, 0.5, 0.5, 0.5, 0.5, 1.0, 0.4688, 1.0, 0.4688, 0.5, 0.4688, 0.5, 0.4688, 1.0, 0.4375, 1.0, 0.4375, 0.5, 0.4375, 0.5, 0.4375, 1.0, 0.4062, 1.0, 0.4062, 0.5, 0.4062, 0.5, 0.4062, 1.0, 0.375, 1.0, 0.375, 0.5, 0.375, 0.5, 0.375, 1.0, 0.3438, 1.0, 0.3438, 0.5, 0.3438, 0.5, 0.3438, 1.0, 0.3125, 1.0, 0.3125, 0.5, 0.3125, 0.5, 0.3125, 1.0, 0.2812, 1.0, 0.2812, 0.5, 0.2812, 0.5, 0.2812, 1.0, 0.25, 1.0, 0.25, 0.5, 0.25, 0.5, 0.25, 1.0, 0.2188, 1.0, 0.2188, 0.5, 0.2188, 0.5, 0.2188, 1.0, 0.1875, 1.0, 0.1875, 0.5, 0.1875, 0.5, 0.1875, 1.0, 0.1562, 1.0, 0.1562, 0.5, 0.1562, 0.5, 0.1562, 1.0, 0.125, 1.0, 0.125, 0.5, 0.125, 0.5, 0.125, 1.0, 0.09375, 1.0, 0.09375, 0.5, 0.09375, 0.5, 0.09375, 1.0, 0.0625, 1.0, 0.0625, 0.5, 0.2968, 0.4854, 0.25, 0.49, 0.2032, 0.4854, 0.1582, 0.4717, 0.1167, 0.4496, 0.08029, 0.4197, 0.05045, 0.3833, 0.02827, 0.3418, 0.01461, 0.2968, 0.01, 0.25, 0.01461, 0.2032, 0.02827, 0.1582, 0.05045, 0.1167, 0.08029, 0.08029, 0.1167, 0.05045, 0.1582, 0.02827, 0.2032, 0.01461, 0.25, 0.01, 0.2968, 0.01461, 0.3418, 0.02827, 0.3833, 0.05045, 0.4197, 0.08029, 0.4496, 0.1167, 0.4717, 0.1582, 0.4854, 0.2032, 0.49, 0.25, 0.4854, 0.2968, 0.4717, 0.3418, 0.4496, 0.3833, 0.4197, 0.4197, 0.3833, 0.4496, 0.3418, 0.4717, 0.0625, 0.5, 0.0625, 1.0, 0.03125, 1.0, 0.03125, 0.5, 0.03125, 0.5, 0.03125, 1.0, 0.0, 1.0, 0.0, 0.5, 0.5697, 0.2141, 0.5661, 0.25, 0.5661, 0.25, 0.5697, 0.2141, 0.7859, 0.4303, 0.75, 0.4339, 0.75, 0.49, 0.7968, 0.4854, 0.8204, 0.4199, 0.7859, 0.4303, 0.7968, 0.4854, 0.8418, 0.4717, 0.8521, 0.4029, 0.8204, 0.4199, 0.8418, 0.4717, 0.8833, 0.4496, 0.88, 0.38, 0.8521, 0.4029, 0.8833, 0.4496, 0.9197, 0.4197, 0.9029, 0.3521, 0.88, 0.38, 0.9197, 0.4197, 0.9496, 0.3833, 0.9199, 0.3204, 0.9029, 0.3521, 0.9496, 0.3833, 0.9717, 0.3418, 0.9303, 0.2859, 0.9199, 0.3204, 0.9717, 0.3418, 0.9854, 0.2968, 0.9339, 0.25, 0.9303, 0.2859, 0.9854, 0.2968, 0.99, 0.25, 0.9303, 0.2141, 0.9339, 0.25, 0.99, 0.25, 0.9854, 0.2032, 0.9199, 0.1796, 0.9303, 0.2141, 0.9854, 0.2032, 0.9717, 0.1582, 0.9029, 0.1479, 0.9199, 0.1796, 0.9717, 0.1582, 0.9496, 0.1167, 0.88, 0.12, 0.9029, 0.1479, 0.9496, 0.1167, 0.9197, 0.08029, 0.8521, 0.09712, 0.88, 0.12, 0.9197, 0.08029, 0.8833, 0.05045, 0.8204, 0.08013, 0.8521, 0.09712, 0.8833, 0.05045, 0.8418, 0.02827, 0.7859, 0.06967, 0.8204, 0.08013, 0.8418, 0.02827, 0.7968, 0.01461, 0.75, 0.06614, 0.7859, 0.06967, 0.7968, 0.01461, 0.75, 0.01, 0.7141, 0.06967, 0.75, 0.06614, 0.75, 0.01, 0.7032, 0.01461, 0.6796, 0.08013, 0.7141, 0.06967, 0.7032, 0.01461, 0.6582, 0.02827, 0.6479, 0.09712, 0.6796, 0.08013, 0.6582, 0.02827, 0.6167, 0.05045, 0.62, 0.12, 0.6479, 0.09712, 0.6167, 0.05045, 0.5803, 0.08029, 0.5971, 0.1479, 0.62, 0.12, 0.5803, 0.08029, 0.5504, 0.1167, 0.5801, 0.1796, 0.5971, 0.1479, 0.5504, 0.1167, 0.5283, 0.1582, 0.5697, 0.2141, 0.5801, 0.1796, 0.5283, 0.1582, 0.5146, 0.2032, 0.5661, 0.25, 0.5697, 0.2141, 0.5146, 0.2032, 0.51, 0.25, 0.5697, 0.2859, 0.5661, 0.25, 0.51, 0.25, 0.5146, 0.2968, 0.5801, 0.3204, 0.5697, 0.2859, 0.5146, 0.2968, 0.5283, 0.3418, 0.5971, 0.3521, 0.5801, 0.3204, 0.5283, 0.3418, 0.5504, 0.3833, 0.62, 0.38, 0.5971, 0.3521, 0.5504, 0.3833, 0.5803, 0.4197, 0.6479, 0.4029, 0.62, 0.38, 0.5803, 0.4197, 0.6167, 0.4496, 0.6796, 0.4199, 0.6479, 0.4029, 0.6167, 0.4496, 0.6582, 0.4717, 0.7141, 0.4303, 0.6796, 0.4199, 0.6582, 0.4717, 0.7032, 0.4854, 0.75, 0.4339, 0.7141, 0.4303, 0.7032, 0.4854, 0.75, 0.49, 0.78, 0.4009, 0.8089, 0.3921, 0.8089, 0.3921, 0.78, 0.4009, 0.9199, 0.1796, 0.9029, 0.1479, 0.9029, 0.1479, 0.9199, 0.1796, 0.5661, 0.25, 0.5697, 0.2859, 0.5697, 0.2859, 0.5661, 0.25, 0.9029, 0.1479, 0.88, 0.12, 0.88, 0.12, 0.9029, 0.1479, 0.5697, 0.2859, 0.5801, 0.3204, 0.5801, 0.3204, 0.5697, 0.2859, 0.88, 0.12, 0.8521, 0.09712, 0.8521, 0.09712, 0.88, 0.12, 0.5801, 0.3204, 0.5971, 0.3521, 0.5971, 0.3521, 0.5801, 0.3204, 0.8521, 0.09712, 0.8204, 0.08013, 0.8204, 0.08013, 0.8521, 0.09712, 0.75, 0.4339, 0.7859, 0.4303, 0.7859, 0.4303, 0.75, 0.4339, 0.5971, 0.3521, 0.62, 0.38, 0.62, 0.38, 0.5971, 0.3521, 0.8204, 0.08013, 0.7859, 0.06967, 0.7859, 0.06967, 0.8204, 0.08013, 0.7859, 0.4303, 0.8204, 0.4199, 0.8204, 0.4199, 0.7859, 0.4303, 0.62, 0.38, 0.6479, 0.4029, 0.6479, 0.4029, 0.62, 0.38, 0.7859, 0.06967, 0.75, 0.06614, 0.75, 0.06614, 0.7859, 0.06967, 0.8204, 0.4199, 0.8521, 0.4029, 0.8521, 0.4029, 0.8204, 0.4199, 0.6479, 0.4029, 0.6796, 0.4199, 0.6796, 0.4199, 0.6479, 0.4029, 0.75, 0.06614, 0.7141, 0.06967, 0.7141, 0.06967, 0.75, 0.06614, 0.8521, 0.4029, 0.88, 0.38, 0.88, 0.38, 0.8521, 0.4029, 0.6796, 0.4199, 0.7141, 0.4303, 0.7141, 0.4303, 0.6796, 0.4199, 0.7141, 0.06967, 0.6796, 0.08013, 0.6796, 0.08013, 0.7141, 0.06967, 0.88, 0.38, 0.9029, 0.3521, 0.9029, 0.3521, 0.88, 0.38, 0.7141, 0.4303, 0.75, 0.4339, 0.75, 0.4339, 0.7141, 0.4303, 0.6796, 0.08013, 0.6479, 0.09712, 0.6479, 0.09712, 0.6796, 0.08013, 0.9029, 0.3521, 0.9199, 0.3204, 0.9199, 0.3204, 0.9029, 0.3521, 0.6479, 0.09712, 0.62, 0.12, 0.62, 0.12, 0.6479, 0.09712, 0.9199, 0.3204, 0.9303, 0.2859, 0.9303, 0.2859, 0.9199, 0.3204, 0.62, 0.12, 0.5971, 0.1479, 0.5971, 0.1479, 0.62, 0.12, 0.9303, 0.2859, 0.9339, 0.25, 0.9339, 0.25, 0.9303, 0.2859, 0.5971, 0.1479, 0.5801, 0.1796, 0.5801, 0.1796, 0.5971, 0.1479, 0.9339, 0.25, 0.9303, 0.2141, 0.9303, 0.2141, 0.9339, 0.25, 0.5801, 0.1796, 0.5697, 0.2141, 0.5697, 0.2141, 0.5801, 0.1796, 0.9303, 0.2141, 0.9199, 0.1796, 0.9199, 0.1796, 0.9303, 0.2141, 0.75, 0.4339, 0.7859, 0.4303, 0.78, 0.4009, 0.75, 0.4039, 0.7859, 0.4303, 0.8204, 0.4199, 0.8089, 0.3921, 0.78, 0.4009, 0.8204, 0.4199, 0.8521, 0.4029, 0.8355, 0.3779, 0.8089, 0.3921, 0.8521, 0.4029, 0.88, 0.38, 0.8588, 0.3588, 0.8355, 0.3779, 0.88, 0.38, 0.9029, 0.3521, 0.8779, 0.3355, 0.8588, 0.3588, 0.9029, 0.3521, 0.9199, 0.3204, 0.8921, 0.3089, 0.8779, 0.3355, 0.9199, 0.3204, 0.9303, 0.2859, 0.9009, 0.28, 0.8921, 0.3089, 0.9303, 0.2859, 0.9339, 0.25, 0.9039, 0.25, 0.9009, 0.28, 0.9339, 0.25, 0.9303, 0.2141, 0.9009, 0.22, 0.9039, 0.25, 0.9303, 0.2141, 0.9199, 0.1796, 0.8921, 0.1911, 0.9009, 0.22, 0.9199, 0.1796, 0.9029, 0.1479, 0.8779, 0.1645, 0.8921, 0.1911, 0.9029, 0.1479, 0.88, 0.12, 0.8588, 0.1412, 0.8779, 0.1645, 0.88, 0.12, 0.8521, 0.09712, 0.8355, 0.1221, 0.8588, 0.1412, 0.8521, 0.09712, 0.8204, 0.08013, 0.8089, 0.1079, 0.8355, 0.1221, 0.8204, 0.08013, 0.7859, 0.06967, 0.78, 0.0991, 0.8089, 0.1079, 0.7859, 0.06967, 0.75, 0.06614, 0.75, 0.09614, 0.78, 0.0991, 0.75, 0.06614, 0.7141, 0.06967, 0.72, 0.0991, 0.75, 0.09614, 0.7141, 0.06967, 0.6796, 0.08013, 0.6911, 0.1079, 0.72, 0.0991, 0.6796, 0.08013, 0.6479, 0.09712, 0.6645, 0.1221, 0.6911, 0.1079, 0.6479, 0.09712, 0.62, 0.12, 0.6412, 0.1412, 0.6645, 0.1221, 0.62, 0.12, 0.5971, 0.1479, 0.6221, 0.1645, 0.6412, 0.1412, 0.5971, 0.1479, 0.5801, 0.1796, 0.6079, 0.1911, 0.6221, 0.1645, 0.5801, 0.1796, 0.5697, 0.2141, 0.5991, 0.22, 0.6079, 0.1911, 0.5697, 0.2141, 0.5661, 0.25, 0.5961, 0.25, 0.5991, 0.22, 0.5661, 0.25, 0.5697, 0.2859, 0.5991, 0.28, 0.5961, 0.25, 0.5697, 0.2859, 0.5801, 0.3204, 0.6079, 0.3089, 0.5991, 0.28, 0.5801, 0.3204, 0.5971, 0.3521, 0.6221, 0.3355, 0.6079, 0.3089, 0.5971, 0.3521, 0.62, 0.38, 0.6412, 0.3588, 0.6221, 0.3355, 0.62, 0.38, 0.6479, 0.4029, 0.6645, 0.3779, 0.6412, 0.3588, 0.6479, 0.4029, 0.6796, 0.4199, 0.6911, 0.3921, 0.6645, 0.3779, 0.6796, 0.4199, 0.7141, 0.4303, 0.72, 0.4009, 0.6911, 0.3921, 0.7141, 0.4303, 0.75, 0.4339, 0.75, 0.4039, 0.72, 0.4009, 0.75, 0.4039, 0.78, 0.4009, 0.8089, 0.3921, 0.8355, 0.3779, 0.8588, 0.3588, 0.8779, 0.3355, 0.8921, 0.3089, 0.9009, 0.28, 0.9039, 0.25, 0.9009, 0.22, 0.8921, 0.1911, 0.8779, 0.1645, 0.8588, 0.1412, 0.8355, 0.1221, 0.8089, 0.1079, 0.78, 0.0991, 0.75, 0.09614, 0.72, 0.0991, 0.6911, 0.1079, 0.6645, 0.1221, 0.6412, 0.1412, 0.6221, 0.1645, 0.6079, 0.1911, 0.5991, 0.22, 0.5961, 0.25, 0.5991, 0.28, 0.6079, 0.3089, 0.6221, 0.3355, 0.6412, 0.3588, 0.6645, 0.3779, 0.6911, 0.3921, 0.72, 0.4009, 0.6412, 0.3588, 0.6645, 0.3779, 0.6645, 0.3779, 0.6412, 0.3588, 0.78, 0.0991, 0.75, 0.09614, 0.75, 0.09614, 0.78, 0.0991, 0.8089, 0.3921, 0.8355, 0.3779, 0.8355, 0.3779, 0.8089, 0.3921, 0.6645, 0.3779, 0.6911, 0.3921, 0.6911, 0.3921, 0.6645, 0.3779, 0.75, 0.09614, 0.72, 0.0991, 0.72, 0.0991, 0.75, 0.09614, 0.8355, 0.3779, 0.8588, 0.3588, 0.8588, 0.3588, 0.8355, 0.3779, 0.6911, 0.3921, 0.72, 0.4009, 0.72, 0.4009, 0.6911, 0.3921, 0.72, 0.0991, 0.6911, 0.1079, 0.6911, 0.1079, 0.72, 0.0991, 0.8588, 0.3588, 0.8779, 0.3355, 0.8779, 0.3355, 0.8588, 0.3588, 0.6911, 0.1079, 0.6645, 0.1221, 0.6645, 0.1221, 0.6911, 0.1079, 0.8779, 0.3355, 0.8921, 0.3089, 0.8921, 0.3089, 0.8779, 0.3355, 0.6645, 0.1221, 0.6412, 0.1412, 0.6412, 0.1412, 0.6645, 0.1221, 0.8921, 0.3089, 0.9009, 0.28, 0.9009, 0.28, 0.8921, 0.3089, 0.6412, 0.1412, 0.6221, 0.1645, 0.6221, 0.1645, 0.6412, 0.1412, 0.9009, 0.28, 0.9039, 0.25, 0.9039, 0.25, 0.9009, 0.28, 0.6221, 0.1645, 0.6079, 0.1911, 0.6079, 0.1911, 0.6221, 0.1645, 0.9039, 0.25, 0.9009, 0.22, 0.9009, 0.22, 0.9039, 0.25, 0.6079, 0.1911, 0.5991, 0.22, 0.5991, 0.22, 0.6079, 0.1911, 0.9009, 0.22, 0.8921, 0.1911, 0.8921, 0.1911, 0.9009, 0.22, 0.5991, 0.22, 0.5961, 0.25, 0.5961, 0.25, 0.5991, 0.22, 0.8921, 0.1911, 0.8779, 0.1645, 0.8779, 0.1645, 0.8921, 0.1911, 0.5961, 0.25, 0.5991, 0.28, 0.5991, 0.28, 0.5961, 0.25, 0.8779, 0.1645, 0.8588, 0.1412, 0.8588, 0.1412, 0.8779, 0.1645, 0.5991, 0.28, 0.6079, 0.3089, 0.6079, 0.3089, 0.5991, 0.28, 0.8588, 0.1412, 0.8355, 0.1221, 0.8355, 0.1221, 0.8588, 0.1412, 0.75, 0.4039, 0.78, 0.4009, 0.78, 0.4009, 0.75, 0.4039, 0.6079, 0.3089, 0.6221, 0.3355, 0.6221, 0.3355, 0.6079, 0.3089, 0.8355, 0.1221, 0.8089, 0.1079, 0.8089, 0.1079, 0.8355, 0.1221, 0.72, 0.4009, 0.75, 0.4039, 0.75, 0.4039, 0.72, 0.4009, 0.6221, 0.3355, 0.6412, 0.3588, 0.6412, 0.3588, 0.6221, 0.3355, 0.8089, 0.1079, 0.78, 0.0991, 0.78, 0.0991, 0.8089, 0.1079])
me_cylinder.use_remesh_fix_poles = True
me_cylinder.use_remesh_preserve_attributes = False
me_cylinder.use_mirror_vertex_groups = False
me_cylinder.update()

# ---- objects
ob_cylinder = bpy.data.objects.new('Cylinder', me_cylinder)

# ---- transforms, parenting, visibility, modifiers, constraints
ob_cylinder.location = (0.0, 0.0, 0.0)
ob_cylinder.rotation_euler = (3.142, 1.571, 0.0)
ob_cylinder.scale = (1.0, 1.0, 0.03397)
ob_cylinder.lineart.crease_threshold = 0.0

# ---- collection membership
col_collection.objects.link(ob_cylinder)

# ---- scene / render settings (as saved in the file)
scene.frame_start = 1; scene.frame_end = 250; scene.frame_set(1)
scene.render.engine = 'BLENDER_EEVEE_NEXT'
scene.cycles.use_denoising = False
scene.cycles.samples = 128
scene.cycles.sampling_pattern = 'TABULATED_SOBOL'
scene.cycles.use_adaptive_sampling = False
scene.cycles.use_light_tree = False
scene.view_settings.view_transform = 'Filmic'
bpy.context.view_layer.update()

# ---- added for rendering (the .blend has no active camera and no usable light): camera, sun
cam_auto = bpy.data.cameras.new('AutoCamera')
cam_auto.lens = 50.0
cam_auto.sensor_width = 36.0
cam_auto.clip_end = 1000.0
ob_auto_camera = bpy.data.objects.new('AutoCamera', cam_auto)
scene.collection.objects.link(ob_auto_camera)
ob_auto_camera.location = (2.58445, -3.14412, 2.09608)
ob_auto_camera.rotation_euler = (1.09748, -7.21219e-08, 0.694738)
scene.camera = ob_auto_camera
light_auto_sun = bpy.data.lights.new('AutoSun', 'SUN')
light_auto_sun.energy = 3.0
light_auto_sun.angle = 0.0523599
ob_auto_sun = bpy.data.objects.new('AutoSun', light_auto_sun)
scene.collection.objects.link(ob_auto_sun)
ob_auto_sun.rotation_euler = (0.872665, 0.174533, 0.523599)
bpy.context.view_layer.update()
